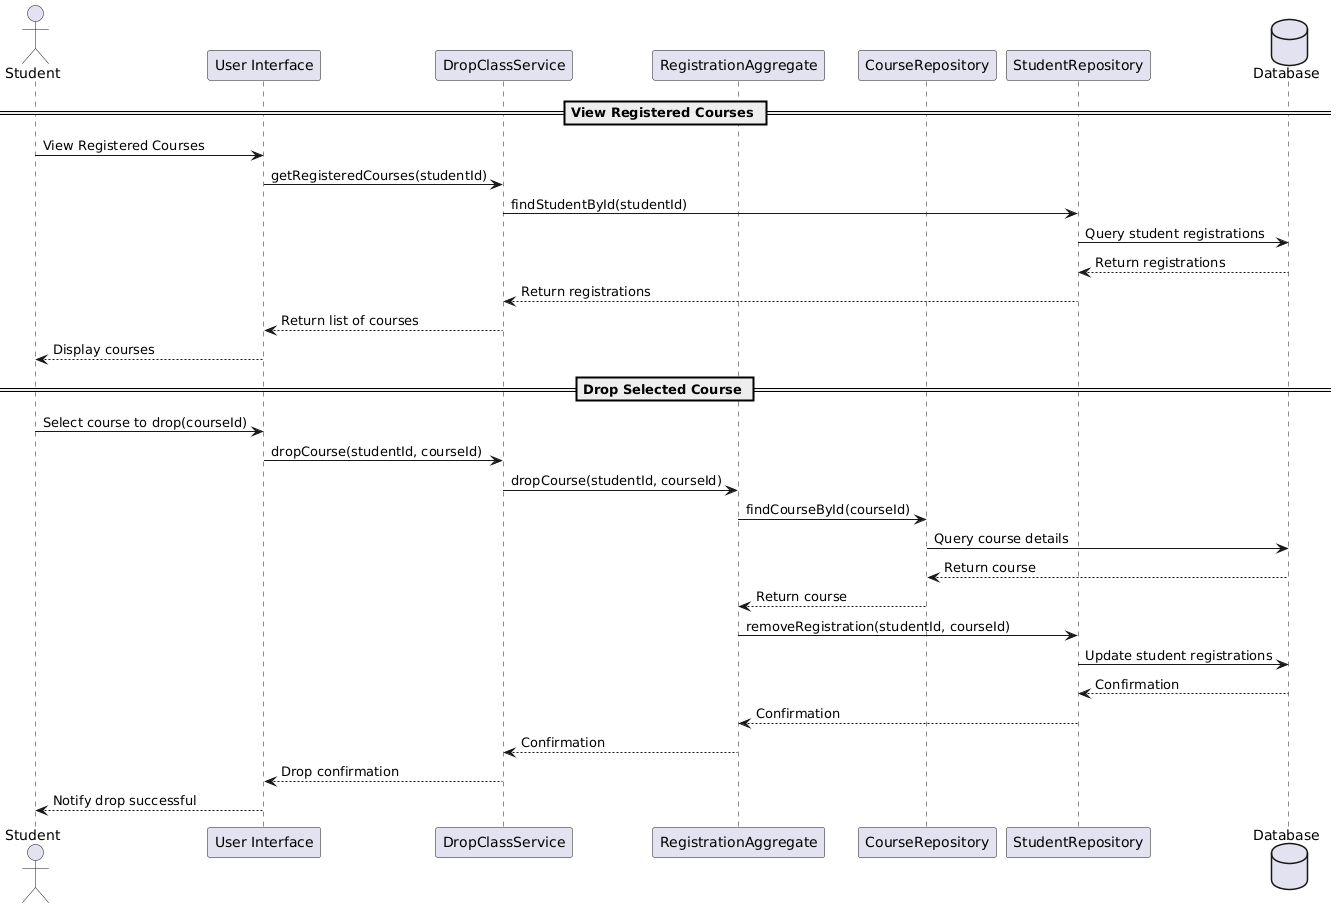

The diagram above was rendered by PlantUML. Its source (embedded in the PNG):
@startuml
actor Student

participant "User Interface" as UI
participant "DropClassService" as AppService
participant "RegistrationAggregate" as Registration
participant "CourseRepository" as CourseRepo
participant "StudentRepository" as StudentRepo
database "Database" as DB

== View Registered Courses ==
Student -> UI: View Registered Courses
UI -> AppService: getRegisteredCourses(studentId)
AppService -> StudentRepo: findStudentById(studentId)
StudentRepo -> DB: Query student registrations
DB --> StudentRepo: Return registrations
StudentRepo --> AppService: Return registrations
AppService --> UI: Return list of courses
UI --> Student: Display courses

== Drop Selected Course ==
Student -> UI: Select course to drop(courseId)
UI -> AppService: dropCourse(studentId, courseId)
AppService -> Registration: dropCourse(studentId, courseId)
Registration -> CourseRepo: findCourseById(courseId)
CourseRepo -> DB: Query course details
DB --> CourseRepo: Return course
CourseRepo --> Registration: Return course
Registration -> StudentRepo: removeRegistration(studentId, courseId)
StudentRepo -> DB: Update student registrations
DB --> StudentRepo: Confirmation
StudentRepo --> Registration: Confirmation
Registration --> AppService: Confirmation
AppService --> UI: Drop confirmation
UI --> Student: Notify drop successful
@enduml